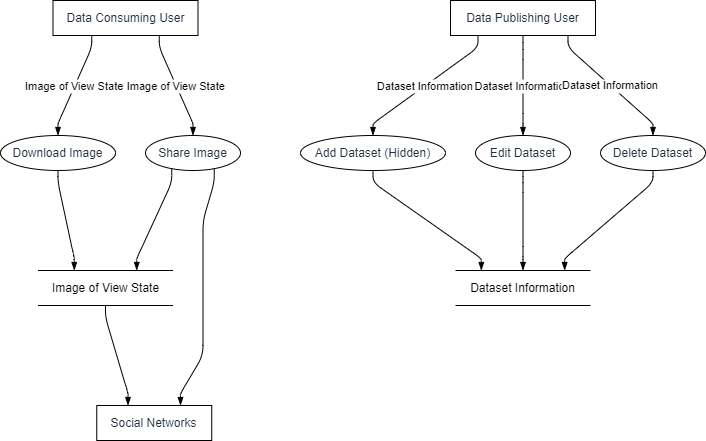

The diagram above was exported from draw.io. Its source (the exported page's mxGraphModel, read from the mxfile embedded in the PNG):
<mxGraphModel dx="794" dy="511" grid="1" gridSize="10" guides="1" tooltips="1" connect="1" arrows="1" fold="1" page="1" pageScale="1" pageWidth="827" pageHeight="1169" math="0" shadow="0">
  <root>
    <mxCell id="0" />
    <mxCell id="1" parent="0" />
    <UserObject label="Data Consuming User" type="externalEntity" source="" flow="" placeholders="1" id="js7-3yX1t3CeQqTLwCBg-1">
      <mxCell style="shape=rectangle;whiteSpace=wrap;html=1;fillColor=#ffffff;strokeColor=#000000;align=center;verticalAlign=middle;fontColor=#232F3E;" vertex="1" parent="1">
        <mxGeometry x="52.5" width="145" height="35" as="geometry" />
      </mxCell>
    </UserObject>
    <UserObject label="Download Image" type="process" source="1" flow="Image of View State" placeholders="1" id="js7-3yX1t3CeQqTLwCBg-2">
      <mxCell style="shape=ellipse;perimeter=ellipsePerimeter;whiteSpace=wrap;html=1;fillColor=#ffffff;strokeColor=#000000;align=center;verticalAlign=middle;fontColor=#232F3E;" vertex="1" parent="1">
        <mxGeometry y="135" width="115" height="35" as="geometry" />
      </mxCell>
    </UserObject>
    <UserObject label="Share Image" type="process" source="1" flow="Image of View State" placeholders="1" id="js7-3yX1t3CeQqTLwCBg-3">
      <mxCell style="shape=ellipse;perimeter=ellipsePerimeter;whiteSpace=wrap;html=1;fillColor=#ffffff;strokeColor=#000000;align=center;verticalAlign=middle;fontColor=#232F3E;" vertex="1" parent="1">
        <mxGeometry x="145" y="135" width="95" height="35" as="geometry" />
      </mxCell>
    </UserObject>
    <UserObject label="Social Networks" type="externalEntity" source="3,5" placeholders="1" id="js7-3yX1t3CeQqTLwCBg-4">
      <mxCell style="shape=rectangle;whiteSpace=wrap;html=1;fillColor=#ffffff;strokeColor=#000000;align=center;verticalAlign=middle;fontColor=#232F3E;" vertex="1" parent="1">
        <mxGeometry x="96.25" y="405" width="115" height="35" as="geometry" />
      </mxCell>
    </UserObject>
    <UserObject label="Image of View State" type="dataStore" source="2,3" placeholders="1" id="js7-3yX1t3CeQqTLwCBg-5">
      <mxCell style="html=1;dashed=0;whiteSpace=wrap;shape=partialRectangle;right=0;left=0;" vertex="1" parent="1">
        <mxGeometry x="37.5" y="270" width="135" height="35" as="geometry" />
      </mxCell>
    </UserObject>
    <UserObject label="Data Publishing User" type="externalEntity" source="" flow="" placeholders="1" id="js7-3yX1t3CeQqTLwCBg-6">
      <mxCell style="shape=rectangle;whiteSpace=wrap;html=1;fillColor=#ffffff;strokeColor=#000000;align=center;verticalAlign=middle;fontColor=#232F3E;" vertex="1" parent="1">
        <mxGeometry x="450" width="145" height="35" as="geometry" />
      </mxCell>
    </UserObject>
    <UserObject label="Add Dataset (Hidden)" type="process" source="6" flow="Dataset Information" placeholders="1" id="js7-3yX1t3CeQqTLwCBg-7">
      <mxCell style="shape=ellipse;perimeter=ellipsePerimeter;whiteSpace=wrap;html=1;fillColor=#ffffff;strokeColor=#000000;align=center;verticalAlign=middle;fontColor=#232F3E;" vertex="1" parent="1">
        <mxGeometry x="300" y="135" width="145" height="35" as="geometry" />
      </mxCell>
    </UserObject>
    <UserObject label="Edit Dataset" type="process" source="6" flow="Dataset Information" placeholders="1" id="js7-3yX1t3CeQqTLwCBg-8">
      <mxCell style="shape=ellipse;perimeter=ellipsePerimeter;whiteSpace=wrap;html=1;fillColor=#ffffff;strokeColor=#000000;align=center;verticalAlign=middle;fontColor=#232F3E;" vertex="1" parent="1">
        <mxGeometry x="475" y="135" width="95" height="35" as="geometry" />
      </mxCell>
    </UserObject>
    <UserObject label="Delete Dataset" type="process" source="6" flow="Dataset Information" placeholders="1" id="js7-3yX1t3CeQqTLwCBg-9">
      <mxCell style="shape=ellipse;perimeter=ellipsePerimeter;whiteSpace=wrap;html=1;fillColor=#ffffff;strokeColor=#000000;align=center;verticalAlign=middle;fontColor=#232F3E;" vertex="1" parent="1">
        <mxGeometry x="600" y="135" width="105" height="35" as="geometry" />
      </mxCell>
    </UserObject>
    <UserObject label="Dataset Information" type="dataStore" source="7,8,9" placeholders="1" id="js7-3yX1t3CeQqTLwCBg-10">
      <mxCell style="html=1;dashed=0;whiteSpace=wrap;shape=partialRectangle;right=0;left=0;" vertex="1" parent="1">
        <mxGeometry x="455" y="270" width="135" height="35" as="geometry" />
      </mxCell>
    </UserObject>
    <mxCell id="js7-3yX1t3CeQqTLwCBg-11" value="Image of View State" style="endArrow=blockThin;endFill=1;fontSize=11;orthogonal=1;noEdgeStyle=1;" edge="1" parent="1" source="js7-3yX1t3CeQqTLwCBg-1" target="js7-3yX1t3CeQqTLwCBg-2">
      <mxGeometry relative="1" as="geometry">
        <Array as="points">
          <mxPoint x="91.25" y="47" />
          <mxPoint x="57.5" y="123" />
        </Array>
      </mxGeometry>
    </mxCell>
    <mxCell id="js7-3yX1t3CeQqTLwCBg-12" value="Image of View State" style="endArrow=blockThin;endFill=1;fontSize=11;orthogonal=1;noEdgeStyle=1;" edge="1" parent="1" source="js7-3yX1t3CeQqTLwCBg-1" target="js7-3yX1t3CeQqTLwCBg-3">
      <mxGeometry relative="1" as="geometry">
        <Array as="points">
          <mxPoint x="158.75" y="47" />
          <mxPoint x="192.5" y="123" />
        </Array>
      </mxGeometry>
    </mxCell>
    <mxCell id="js7-3yX1t3CeQqTLwCBg-13" value="" style="endArrow=blockThin;endFill=1;fontSize=11;orthogonal=1;noEdgeStyle=1;" edge="1" parent="1" source="js7-3yX1t3CeQqTLwCBg-3" target="js7-3yX1t3CeQqTLwCBg-4">
      <mxGeometry relative="1" as="geometry">
        <Array as="points">
          <mxPoint x="213.75" y="182" />
          <mxPoint x="202.5" y="220" />
          <mxPoint x="202.5" y="355" />
          <mxPoint x="180" y="393" />
        </Array>
      </mxGeometry>
    </mxCell>
    <mxCell id="js7-3yX1t3CeQqTLwCBg-14" value="" style="endArrow=blockThin;endFill=1;fontSize=11;orthogonal=1;noEdgeStyle=1;" edge="1" parent="1" source="js7-3yX1t3CeQqTLwCBg-5" target="js7-3yX1t3CeQqTLwCBg-4">
      <mxGeometry relative="1" as="geometry">
        <Array as="points">
          <mxPoint x="105" y="317" />
          <mxPoint x="127.5" y="393" />
        </Array>
      </mxGeometry>
    </mxCell>
    <mxCell id="js7-3yX1t3CeQqTLwCBg-15" value="" style="endArrow=blockThin;endFill=1;fontSize=11;orthogonal=1;noEdgeStyle=1;" edge="1" parent="1" source="js7-3yX1t3CeQqTLwCBg-2" target="js7-3yX1t3CeQqTLwCBg-5">
      <mxGeometry relative="1" as="geometry">
        <Array as="points">
          <mxPoint x="57.5" y="182" />
          <mxPoint x="73.75" y="258" />
        </Array>
      </mxGeometry>
    </mxCell>
    <mxCell id="js7-3yX1t3CeQqTLwCBg-16" value="" style="endArrow=blockThin;endFill=1;fontSize=11;orthogonal=1;noEdgeStyle=1;" edge="1" parent="1" source="js7-3yX1t3CeQqTLwCBg-3" target="js7-3yX1t3CeQqTLwCBg-5">
      <mxGeometry relative="1" as="geometry">
        <Array as="points">
          <mxPoint x="171.25" y="182" />
          <mxPoint x="136.25" y="258" />
        </Array>
      </mxGeometry>
    </mxCell>
    <mxCell id="js7-3yX1t3CeQqTLwCBg-17" value="Dataset Information" style="endArrow=blockThin;endFill=1;fontSize=11;orthogonal=1;noEdgeStyle=1;" edge="1" parent="1" source="js7-3yX1t3CeQqTLwCBg-6" target="js7-3yX1t3CeQqTLwCBg-7">
      <mxGeometry relative="1" as="geometry">
        <Array as="points">
          <mxPoint x="477.5" y="47" />
          <mxPoint x="372.5" y="123" />
        </Array>
      </mxGeometry>
    </mxCell>
    <mxCell id="js7-3yX1t3CeQqTLwCBg-18" value="Dataset Information" style="endArrow=blockThin;endFill=1;fontSize=11;orthogonal=1;noEdgeStyle=1;" edge="1" parent="1" source="js7-3yX1t3CeQqTLwCBg-6" target="js7-3yX1t3CeQqTLwCBg-8">
      <mxGeometry relative="1" as="geometry">
        <Array as="points">
          <mxPoint x="522.5" y="49" />
          <mxPoint x="522.5" y="123" />
        </Array>
      </mxGeometry>
    </mxCell>
    <mxCell id="js7-3yX1t3CeQqTLwCBg-19" value="Dataset Information" style="endArrow=blockThin;endFill=1;fontSize=11;orthogonal=1;noEdgeStyle=1;" edge="1" parent="1" source="js7-3yX1t3CeQqTLwCBg-6" target="js7-3yX1t3CeQqTLwCBg-9">
      <mxGeometry relative="1" as="geometry">
        <Array as="points">
          <mxPoint x="567.5" y="47" />
          <mxPoint x="652.5" y="123" />
        </Array>
      </mxGeometry>
    </mxCell>
    <mxCell id="js7-3yX1t3CeQqTLwCBg-20" value="" style="endArrow=blockThin;endFill=1;fontSize=11;orthogonal=1;noEdgeStyle=1;" edge="1" parent="1" source="js7-3yX1t3CeQqTLwCBg-7" target="js7-3yX1t3CeQqTLwCBg-10">
      <mxGeometry relative="1" as="geometry">
        <Array as="points">
          <mxPoint x="372.5" y="182" />
          <mxPoint x="480.8333333333333" y="258" />
        </Array>
      </mxGeometry>
    </mxCell>
    <mxCell id="js7-3yX1t3CeQqTLwCBg-21" value="" style="endArrow=blockThin;endFill=1;fontSize=11;orthogonal=1;noEdgeStyle=1;" edge="1" parent="1" source="js7-3yX1t3CeQqTLwCBg-8" target="js7-3yX1t3CeQqTLwCBg-10">
      <mxGeometry relative="1" as="geometry">
        <Array as="points">
          <mxPoint x="522.5" y="182" />
          <mxPoint x="522.5" y="256" />
        </Array>
      </mxGeometry>
    </mxCell>
    <mxCell id="js7-3yX1t3CeQqTLwCBg-22" value="" style="endArrow=blockThin;endFill=1;fontSize=11;orthogonal=1;noEdgeStyle=1;" edge="1" parent="1" source="js7-3yX1t3CeQqTLwCBg-9" target="js7-3yX1t3CeQqTLwCBg-10">
      <mxGeometry relative="1" as="geometry">
        <Array as="points">
          <mxPoint x="652.5" y="182" />
          <mxPoint x="564.1666666666666" y="258" />
        </Array>
      </mxGeometry>
    </mxCell>
  </root>
</mxGraphModel>